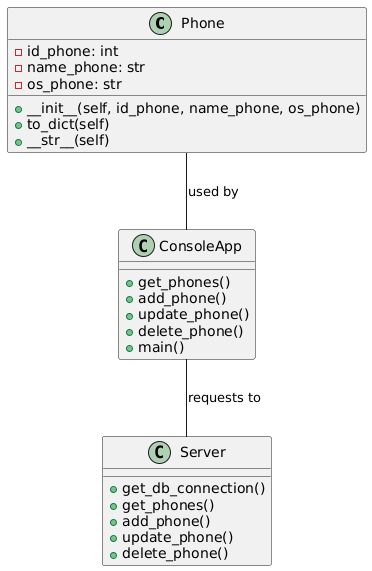

The diagram above was rendered by PlantUML. Its source (embedded in the PNG):
@startuml
class Phone {
    - id_phone: int
    - name_phone: str
    - os_phone: str
    + __init__(self, id_phone, name_phone, os_phone)
    + to_dict(self)
    + __str__(self)
}

class ConsoleApp {
    + get_phones()
    + add_phone()
    + update_phone()
    + delete_phone()
    + main()
}

class Server {
    + get_db_connection()
    + get_phones()
    + add_phone()
    + update_phone()
    + delete_phone()
}

Phone -- ConsoleApp : "used by"
ConsoleApp -- Server : "requests to"
@enduml